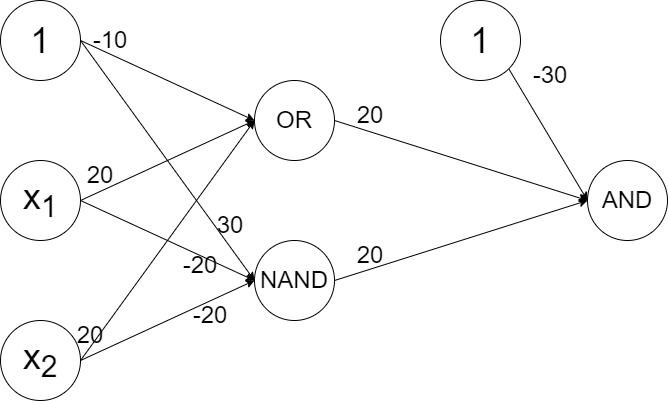

The diagram above was exported from draw.io. Its source (the exported page's mxGraphModel, read from the mxfile embedded in the PNG):
<mxGraphModel dx="1221" dy="618" grid="1" gridSize="10" guides="1" tooltips="1" connect="1" arrows="1" fold="1" page="1" pageScale="1" pageWidth="827" pageHeight="1169" math="0" shadow="0">
  <root>
    <mxCell id="0" />
    <mxCell id="1" parent="0" />
    <mxCell id="24an1GAvWayU4iLh0d7s-6" style="rounded=0;orthogonalLoop=1;jettySize=auto;html=1;exitX=1;exitY=0.5;exitDx=0;exitDy=0;entryX=0;entryY=0.5;entryDx=0;entryDy=0;labelBackgroundColor=none;fontColor=default;" edge="1" parent="1" source="24an1GAvWayU4iLh0d7s-1" target="24an1GAvWayU4iLh0d7s-4">
      <mxGeometry relative="1" as="geometry" />
    </mxCell>
    <mxCell id="24an1GAvWayU4iLh0d7s-14" style="rounded=0;orthogonalLoop=1;jettySize=auto;html=1;exitX=1;exitY=0.5;exitDx=0;exitDy=0;entryX=0;entryY=0.5;entryDx=0;entryDy=0;labelBackgroundColor=none;fontColor=default;" edge="1" parent="1" source="24an1GAvWayU4iLh0d7s-1" target="24an1GAvWayU4iLh0d7s-5">
      <mxGeometry relative="1" as="geometry" />
    </mxCell>
    <mxCell id="24an1GAvWayU4iLh0d7s-1" value="&lt;font style=&quot;font-size: 36px;&quot;&gt;1&lt;/font&gt;" style="ellipse;whiteSpace=wrap;html=1;aspect=fixed;labelBackgroundColor=none;" vertex="1" parent="1">
      <mxGeometry x="160" y="90" width="80" height="80" as="geometry" />
    </mxCell>
    <mxCell id="24an1GAvWayU4iLh0d7s-12" style="rounded=0;orthogonalLoop=1;jettySize=auto;html=1;exitX=1;exitY=0.5;exitDx=0;exitDy=0;entryX=0;entryY=0.5;entryDx=0;entryDy=0;labelBackgroundColor=none;fontColor=default;" edge="1" parent="1" source="24an1GAvWayU4iLh0d7s-2" target="24an1GAvWayU4iLh0d7s-4">
      <mxGeometry relative="1" as="geometry" />
    </mxCell>
    <mxCell id="24an1GAvWayU4iLh0d7s-18" style="rounded=0;orthogonalLoop=1;jettySize=auto;html=1;exitX=1;exitY=0.5;exitDx=0;exitDy=0;entryX=0;entryY=0.5;entryDx=0;entryDy=0;labelBackgroundColor=none;fontColor=default;" edge="1" parent="1" source="24an1GAvWayU4iLh0d7s-2" target="24an1GAvWayU4iLh0d7s-5">
      <mxGeometry relative="1" as="geometry">
        <mxPoint x="390" y="380" as="targetPoint" />
      </mxGeometry>
    </mxCell>
    <mxCell id="24an1GAvWayU4iLh0d7s-2" value="&lt;font style=&quot;font-size: 36px;&quot;&gt;x&lt;sub&gt;2&lt;/sub&gt;&lt;/font&gt;" style="ellipse;whiteSpace=wrap;html=1;aspect=fixed;labelBackgroundColor=none;" vertex="1" parent="1">
      <mxGeometry x="160" y="410" width="80" height="80" as="geometry" />
    </mxCell>
    <mxCell id="24an1GAvWayU4iLh0d7s-8" style="rounded=0;orthogonalLoop=1;jettySize=auto;html=1;exitX=1;exitY=0.5;exitDx=0;exitDy=0;entryX=0;entryY=0.5;entryDx=0;entryDy=0;labelBackgroundColor=none;fontColor=default;" edge="1" parent="1" source="24an1GAvWayU4iLh0d7s-3" target="24an1GAvWayU4iLh0d7s-4">
      <mxGeometry relative="1" as="geometry" />
    </mxCell>
    <mxCell id="24an1GAvWayU4iLh0d7s-17" style="rounded=0;orthogonalLoop=1;jettySize=auto;html=1;exitX=1;exitY=0.5;exitDx=0;exitDy=0;entryX=0;entryY=0.5;entryDx=0;entryDy=0;labelBackgroundColor=none;fontColor=default;" edge="1" parent="1" source="24an1GAvWayU4iLh0d7s-3" target="24an1GAvWayU4iLh0d7s-5">
      <mxGeometry relative="1" as="geometry" />
    </mxCell>
    <mxCell id="24an1GAvWayU4iLh0d7s-3" value="&lt;font style=&quot;font-size: 36px;&quot;&gt;x&lt;sub&gt;1&lt;/sub&gt;&lt;/font&gt;" style="ellipse;whiteSpace=wrap;html=1;aspect=fixed;labelBackgroundColor=none;" vertex="1" parent="1">
      <mxGeometry x="160" y="250" width="80" height="80" as="geometry" />
    </mxCell>
    <mxCell id="24an1GAvWayU4iLh0d7s-26" style="rounded=0;orthogonalLoop=1;jettySize=auto;html=1;exitX=1;exitY=0.5;exitDx=0;exitDy=0;entryX=0;entryY=0.5;entryDx=0;entryDy=0;labelBackgroundColor=none;fontColor=default;" edge="1" parent="1" source="24an1GAvWayU4iLh0d7s-4" target="24an1GAvWayU4iLh0d7s-23">
      <mxGeometry relative="1" as="geometry" />
    </mxCell>
    <mxCell id="24an1GAvWayU4iLh0d7s-4" value="&lt;font style=&quot;font-size: 24px;&quot;&gt;OR&lt;/font&gt;" style="ellipse;whiteSpace=wrap;html=1;aspect=fixed;labelBackgroundColor=none;" vertex="1" parent="1">
      <mxGeometry x="414" y="170" width="80" height="80" as="geometry" />
    </mxCell>
    <mxCell id="24an1GAvWayU4iLh0d7s-27" style="rounded=0;orthogonalLoop=1;jettySize=auto;html=1;exitX=1;exitY=0.5;exitDx=0;exitDy=0;entryX=0;entryY=0.5;entryDx=0;entryDy=0;labelBackgroundColor=none;fontColor=default;" edge="1" parent="1" source="24an1GAvWayU4iLh0d7s-5" target="24an1GAvWayU4iLh0d7s-23">
      <mxGeometry relative="1" as="geometry">
        <mxPoint x="830" y="310" as="targetPoint" />
      </mxGeometry>
    </mxCell>
    <mxCell id="24an1GAvWayU4iLh0d7s-5" value="&lt;font style=&quot;font-size: 24px;&quot;&gt;NAND&lt;/font&gt;" style="ellipse;whiteSpace=wrap;html=1;aspect=fixed;labelBackgroundColor=none;" vertex="1" parent="1">
      <mxGeometry x="414" y="330" width="80" height="80" as="geometry" />
    </mxCell>
    <mxCell id="24an1GAvWayU4iLh0d7s-7" value="&lt;font style=&quot;font-size: 24px;&quot;&gt;-10&lt;/font&gt;" style="text;html=1;align=center;verticalAlign=middle;whiteSpace=wrap;rounded=0;labelBackgroundColor=none;" vertex="1" parent="1">
      <mxGeometry x="240" y="115" width="60" height="30" as="geometry" />
    </mxCell>
    <mxCell id="24an1GAvWayU4iLh0d7s-9" value="&lt;font style=&quot;font-size: 24px;&quot;&gt;20&lt;/font&gt;" style="text;html=1;align=center;verticalAlign=middle;whiteSpace=wrap;rounded=0;labelBackgroundColor=none;" vertex="1" parent="1">
      <mxGeometry x="230" y="250" width="60" height="30" as="geometry" />
    </mxCell>
    <mxCell id="24an1GAvWayU4iLh0d7s-13" value="&lt;font style=&quot;font-size: 24px;&quot;&gt;20&lt;/font&gt;" style="text;html=1;align=center;verticalAlign=middle;whiteSpace=wrap;rounded=0;labelBackgroundColor=none;" vertex="1" parent="1">
      <mxGeometry x="220" y="410" width="60" height="30" as="geometry" />
    </mxCell>
    <mxCell id="24an1GAvWayU4iLh0d7s-16" value="&lt;font style=&quot;font-size: 24px;&quot;&gt;30&lt;/font&gt;" style="text;html=1;align=center;verticalAlign=middle;whiteSpace=wrap;rounded=0;labelBackgroundColor=none;" vertex="1" parent="1">
      <mxGeometry x="360" y="300" width="60" height="30" as="geometry" />
    </mxCell>
    <mxCell id="24an1GAvWayU4iLh0d7s-19" value="&lt;font style=&quot;font-size: 24px;&quot;&gt;-20&lt;/font&gt;" style="text;html=1;align=center;verticalAlign=middle;whiteSpace=wrap;rounded=0;labelBackgroundColor=none;" vertex="1" parent="1">
      <mxGeometry x="330" y="340" width="60" height="30" as="geometry" />
    </mxCell>
    <mxCell id="24an1GAvWayU4iLh0d7s-21" value="&lt;font style=&quot;font-size: 24px;&quot;&gt;-20&lt;/font&gt;" style="text;html=1;align=center;verticalAlign=middle;whiteSpace=wrap;rounded=0;labelBackgroundColor=none;" vertex="1" parent="1">
      <mxGeometry x="340" y="390" width="60" height="30" as="geometry" />
    </mxCell>
    <mxCell id="24an1GAvWayU4iLh0d7s-24" style="rounded=0;orthogonalLoop=1;jettySize=auto;html=1;exitX=1;exitY=1;exitDx=0;exitDy=0;entryX=0;entryY=0.5;entryDx=0;entryDy=0;labelBackgroundColor=none;fontColor=default;" edge="1" parent="1" source="24an1GAvWayU4iLh0d7s-22" target="24an1GAvWayU4iLh0d7s-23">
      <mxGeometry relative="1" as="geometry" />
    </mxCell>
    <mxCell id="24an1GAvWayU4iLh0d7s-22" value="&lt;font style=&quot;font-size: 36px;&quot;&gt;1&lt;/font&gt;" style="ellipse;whiteSpace=wrap;html=1;aspect=fixed;labelBackgroundColor=none;" vertex="1" parent="1">
      <mxGeometry x="600" y="90" width="80" height="80" as="geometry" />
    </mxCell>
    <mxCell id="24an1GAvWayU4iLh0d7s-23" value="&lt;font style=&quot;font-size: 24px;&quot;&gt;AND&lt;/font&gt;" style="ellipse;whiteSpace=wrap;html=1;aspect=fixed;labelBackgroundColor=none;" vertex="1" parent="1">
      <mxGeometry x="747" y="250" width="80" height="80" as="geometry" />
    </mxCell>
    <mxCell id="24an1GAvWayU4iLh0d7s-25" value="&lt;font style=&quot;font-size: 24px;&quot;&gt;-30&lt;/font&gt;" style="text;html=1;align=center;verticalAlign=middle;whiteSpace=wrap;rounded=0;labelBackgroundColor=none;" vertex="1" parent="1">
      <mxGeometry x="680" y="150" width="60" height="30" as="geometry" />
    </mxCell>
    <mxCell id="24an1GAvWayU4iLh0d7s-28" value="&lt;font style=&quot;font-size: 24px;&quot;&gt;20&lt;/font&gt;" style="text;html=1;align=center;verticalAlign=middle;whiteSpace=wrap;rounded=0;labelBackgroundColor=none;" vertex="1" parent="1">
      <mxGeometry x="500" y="190" width="60" height="30" as="geometry" />
    </mxCell>
    <mxCell id="24an1GAvWayU4iLh0d7s-29" value="&lt;font style=&quot;font-size: 24px;&quot;&gt;20&lt;/font&gt;" style="text;html=1;align=center;verticalAlign=middle;whiteSpace=wrap;rounded=0;labelBackgroundColor=none;" vertex="1" parent="1">
      <mxGeometry x="500" y="330" width="60" height="30" as="geometry" />
    </mxCell>
  </root>
</mxGraphModel>